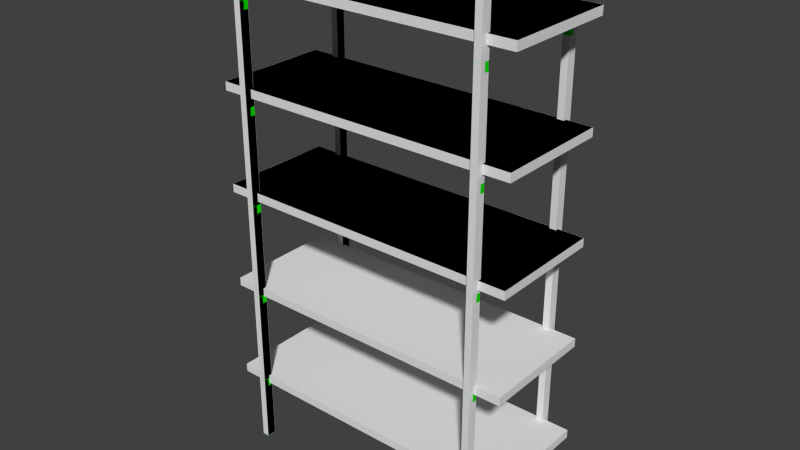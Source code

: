 # Source: industrial_shelves.blend  (saved by Blender 2.73.0; exported with 4.5.12 LTS)
import bpy
from mathutils import Matrix  # noqa: F401  (used for matrix-valued properties, if any)

bpy.ops.wm.read_factory_settings(use_empty=True)
scene = bpy.context.scene
scene.name = 'Scene'

# ---- collections
col_collection_1 = bpy.data.collections.new('Collection 1'); scene.collection.children.link(col_collection_1)

# ---- materials (node trees are filled in below, after node groups)
mat_material_002 = bpy.data.materials.new('Material.002')
mat_material_002.alpha_threshold = 0.0
mat_material_002.roughness = 0.5
mat_material_003 = bpy.data.materials.new('Material.003')
mat_material_003.alpha_threshold = 0.0
mat_material_003.roughness = 0.5

# ---- material node trees
mat_material_002.use_nodes = True; mat_material_002.node_tree.nodes.clear()
_N = mat_material_002.node_tree.nodes; _L = mat_material_002.node_tree.links
n0 = _N.new('ShaderNodeOutputMaterial'); n0.name = 'Material Output'; n0.location = (300, 300)
n1 = _N.new('ShaderNodeBsdfDiffuse'); n1.name = 'Diffuse BSDF'; n1.location = (10, 300)
n1.inputs[0].default_value = (0.004934, 0.8, 0.0, 1.0)
_L.new(n1.outputs[0], n0.inputs[0])
n0.is_active_output = True
mat_material_003.use_nodes = True; mat_material_003.node_tree.nodes.clear()
_N = mat_material_003.node_tree.nodes; _L = mat_material_003.node_tree.links
n0 = _N.new('ShaderNodeOutputMaterial'); n0.name = 'Material Output'; n0.location = (300, 300)
n1 = _N.new('ShaderNodeBsdfDiffuse'); n1.name = 'Diffuse BSDF'; n1.location = (10, 300)
n1.inputs[0].default_value = (0.003706, 0.0, 0.8, 1.0)
_L.new(n1.outputs[0], n0.inputs[0])
n0.is_active_output = True

# ---- world
world_world = bpy.data.worlds.new('World'); scene.world = world_world
world_world.color = (0.05088, 0.05088, 0.05088)
world_world.use_sun_shadow = False
world_world.sun_shadow_jitter_overblur = 0.0
world_world.cycles.sampling_method = 'MANUAL'
world_world.cycles.sample_map_resolution = 256

# ---- meshes
me_cube_032 = bpy.data.meshes.new('Cube.032')
me_cube_032.from_pydata([(50.03, -25.01, 0.2325), (50.03, -21.26, 0.2325), (47.4, -25.01, 0.2325), (47.4, -21.26, 0.2325), (50.03, -21.26, 23.25), (47.4, -21.26, 23.25), (50.03, -23.14, 23.25), (47.4, -23.14, 23.25), (50.03, -25.01, 26.49), (47.4, -25.01, 26.49), (50.03, -23.14, 26.49), (47.4, -23.14, 26.49)], [], [(0, 8, 9, 2), (2, 9, 11, 7, 5, 3), (5, 4, 1, 3), (1, 0, 2, 3), (6, 7, 11, 10), (5, 7, 6, 4), (11, 9, 8, 10), (6, 10, 8, 0, 1, 4)])
me_cube_032.use_remesh_preserve_volume = False
me_cube_032.use_remesh_preserve_attributes = False
me_cube_032.use_mirror_vertex_groups = False
me_cube_032.update()
me_cube_031 = bpy.data.meshes.new('Cube.031')
me_cube_031.from_pydata([(47.39, 21.27, 0.2325), (47.39, 25.03, 0.2325), (50.03, 25.03, 0.2325), (50.03, 21.27, 0.2325), (47.39, 21.27, 23.25), (50.03, 21.27, 23.25), (47.39, 23.15, 23.25), (50.03, 23.15, 23.25), (47.39, 25.03, 26.49), (50.03, 25.03, 26.49), (47.39, 23.15, 26.49), (50.03, 23.15, 26.49)], [], [(1, 8, 9, 2), (2, 9, 11, 7, 5, 3), (5, 4, 0, 3), (0, 1, 2, 3), (6, 7, 11, 10), (5, 7, 6, 4), (11, 9, 8, 10), (6, 10, 8, 1, 0, 4)])
me_cube_031.use_remesh_preserve_volume = False
me_cube_031.use_remesh_preserve_attributes = False
me_cube_031.use_mirror_vertex_groups = False
me_cube_031.update()
me_cube_030 = bpy.data.meshes.new('Cube.030')
me_cube_030.from_pydata([(-50.04, 25.03, 0.2325), (-50.04, 21.27, 0.2325), (-47.4, 25.03, 0.2325), (-47.4, 21.27, 0.2325), (-50.04, 21.27, 23.25), (-47.4, 21.27, 23.25), (-50.04, 23.15, 23.25), (-47.4, 23.15, 23.25), (-50.04, 25.03, 26.49), (-47.4, 25.03, 26.49), (-50.04, 23.15, 26.49), (-47.4, 23.15, 26.49)], [], [(0, 8, 9, 2), (2, 9, 11, 7, 5, 3), (5, 4, 1, 3), (1, 0, 2, 3), (6, 7, 11, 10), (5, 7, 6, 4), (11, 9, 8, 10), (6, 10, 8, 0, 1, 4)])
me_cube_030.use_remesh_preserve_volume = False
me_cube_030.use_remesh_preserve_attributes = False
me_cube_030.use_mirror_vertex_groups = False
me_cube_030.update()
me_cube_029 = bpy.data.meshes.new('Cube.029')
me_cube_029.from_pydata([(-47.4, -25.01, 0.2325), (-47.4, -21.26, 0.2325), (-50.04, -25.01, 0.2325), (-50.04, -21.26, 0.2325), (-47.4, -21.26, 23.25), (-50.04, -21.26, 23.25), (-47.4, -23.14, 23.25), (-50.04, -23.14, 23.25), (-47.4, -25.01, 26.49), (-50.04, -25.01, 26.49), (-47.4, -23.14, 26.49), (-50.04, -23.14, 26.49)], [], [(0, 8, 9, 2), (2, 9, 11, 7, 5, 3), (5, 4, 1, 3), (1, 0, 2, 3), (6, 7, 11, 10), (5, 7, 6, 4), (11, 9, 8, 10), (6, 10, 8, 0, 1, 4)])
me_cube_029.use_remesh_preserve_volume = False
me_cube_029.use_remesh_preserve_attributes = False
me_cube_029.use_mirror_vertex_groups = False
me_cube_029.update()
me_cube_028 = bpy.data.meshes.new('Cube.028')
me_cube_028.from_pydata([(50.03, -25.01, 26.62), (50.03, -21.26, 26.62), (47.4, -25.01, 26.62), (47.4, -21.26, 26.62), (50.03, -21.26, 60.76), (47.4, -21.26, 60.76), (50.03, -23.14, 60.76), (47.4, -23.14, 60.76), (50.03, -25.01, 64.01), (47.4, -25.01, 64.01), (50.03, -23.14, 64.01), (47.4, -23.14, 64.01)], [], [(0, 8, 9, 2), (2, 9, 11, 7, 5, 3), (5, 4, 1, 3), (1, 0, 2, 3), (6, 7, 11, 10), (5, 7, 6, 4), (11, 9, 8, 10), (6, 10, 8, 0, 1, 4)])
me_cube_028.use_remesh_preserve_volume = False
me_cube_028.use_remesh_preserve_attributes = False
me_cube_028.use_mirror_vertex_groups = False
me_cube_028.update()
me_cube_027 = bpy.data.meshes.new('Cube.027')
me_cube_027.from_pydata([(47.39, 21.27, 26.62), (47.39, 25.03, 26.62), (50.03, 25.03, 26.62), (50.03, 21.27, 26.62), (47.39, 21.27, 60.76), (50.03, 21.27, 60.76), (47.39, 23.15, 60.76), (50.03, 23.15, 60.76), (47.39, 25.03, 64.01), (50.03, 25.03, 64.01), (47.39, 23.15, 64.01), (50.03, 23.15, 64.01)], [], [(1, 8, 9, 2), (2, 9, 11, 7, 5, 3), (5, 4, 0, 3), (0, 1, 2, 3), (6, 7, 11, 10), (5, 7, 6, 4), (11, 9, 8, 10), (6, 10, 8, 1, 0, 4)])
me_cube_027.use_remesh_preserve_volume = False
me_cube_027.use_remesh_preserve_attributes = False
me_cube_027.use_mirror_vertex_groups = False
me_cube_027.update()
me_cube_026 = bpy.data.meshes.new('Cube.026')
me_cube_026.from_pydata([(-50.04, 25.03, 26.62), (-50.04, 21.27, 26.62), (-47.4, 25.03, 26.62), (-47.4, 21.27, 26.62), (-50.04, 21.27, 60.76), (-47.4, 21.27, 60.76), (-50.04, 23.15, 60.76), (-47.4, 23.15, 60.76), (-50.04, 25.03, 64.01), (-47.4, 25.03, 64.01), (-50.04, 23.15, 64.01), (-47.4, 23.15, 64.01)], [], [(0, 8, 9, 2), (2, 9, 11, 7, 5, 3), (5, 4, 1, 3), (1, 0, 2, 3), (6, 7, 11, 10), (5, 7, 6, 4), (11, 9, 8, 10), (6, 10, 8, 0, 1, 4)])
me_cube_026.use_remesh_preserve_volume = False
me_cube_026.use_remesh_preserve_attributes = False
me_cube_026.use_mirror_vertex_groups = False
me_cube_026.update()
me_cube_025 = bpy.data.meshes.new('Cube.025')
me_cube_025.from_pydata([(-47.4, -25.01, 26.62), (-47.4, -21.26, 26.62), (-50.04, -25.01, 26.62), (-50.04, -21.26, 26.62), (-47.4, -21.26, 60.76), (-50.04, -21.26, 60.76), (-47.4, -23.14, 60.76), (-50.04, -23.14, 60.76), (-47.4, -25.01, 64.01), (-50.04, -25.01, 64.01), (-47.4, -23.14, 64.01), (-50.04, -23.14, 64.01)], [], [(0, 8, 9, 2), (2, 9, 11, 7, 5, 3), (5, 4, 1, 3), (1, 0, 2, 3), (6, 7, 11, 10), (5, 7, 6, 4), (11, 9, 8, 10), (6, 10, 8, 0, 1, 4)])
me_cube_025.use_remesh_preserve_volume = False
me_cube_025.use_remesh_preserve_attributes = False
me_cube_025.use_mirror_vertex_groups = False
me_cube_025.update()
me_cube_024 = bpy.data.meshes.new('Cube.024')
me_cube_024.from_pydata([(50.03, -25.01, 64.14), (50.03, -21.26, 64.14), (47.4, -25.01, 64.14), (47.4, -21.26, 64.14), (50.03, -21.26, 98.29), (47.4, -21.26, 98.29), (50.03, -23.14, 98.29), (47.4, -23.14, 98.29), (50.03, -25.01, 101.5), (47.4, -25.01, 101.5), (50.03, -23.14, 101.5), (47.4, -23.14, 101.5)], [], [(0, 8, 9, 2), (2, 9, 11, 7, 5, 3), (5, 4, 1, 3), (1, 0, 2, 3), (6, 7, 11, 10), (5, 7, 6, 4), (11, 9, 8, 10), (6, 10, 8, 0, 1, 4)])
me_cube_024.use_remesh_preserve_volume = False
me_cube_024.use_remesh_preserve_attributes = False
me_cube_024.use_mirror_vertex_groups = False
me_cube_024.update()
me_cube_023 = bpy.data.meshes.new('Cube.023')
me_cube_023.from_pydata([(47.39, 21.27, 64.14), (47.39, 25.03, 64.14), (50.03, 25.03, 64.14), (50.03, 21.27, 64.14), (47.39, 21.27, 98.29), (50.03, 21.27, 98.29), (47.39, 23.15, 98.29), (50.03, 23.15, 98.29), (47.39, 25.03, 101.5), (50.03, 25.03, 101.5), (47.39, 23.15, 101.5), (50.03, 23.15, 101.5)], [], [(1, 8, 9, 2), (2, 9, 11, 7, 5, 3), (5, 4, 0, 3), (0, 1, 2, 3), (6, 7, 11, 10), (5, 7, 6, 4), (11, 9, 8, 10), (6, 10, 8, 1, 0, 4)])
me_cube_023.use_remesh_preserve_volume = False
me_cube_023.use_remesh_preserve_attributes = False
me_cube_023.use_mirror_vertex_groups = False
me_cube_023.update()
me_cube_022 = bpy.data.meshes.new('Cube.022')
me_cube_022.from_pydata([(-50.04, 25.03, 64.14), (-50.04, 21.27, 64.14), (-47.4, 25.03, 64.14), (-47.4, 21.27, 64.14), (-50.04, 21.27, 98.29), (-47.4, 21.27, 98.29), (-50.04, 23.15, 98.29), (-47.4, 23.15, 98.29), (-50.04, 25.03, 101.5), (-47.4, 25.03, 101.5), (-50.04, 23.15, 101.5), (-47.4, 23.15, 101.5)], [], [(0, 8, 9, 2), (2, 9, 11, 7, 5, 3), (5, 4, 1, 3), (1, 0, 2, 3), (6, 7, 11, 10), (5, 7, 6, 4), (11, 9, 8, 10), (6, 10, 8, 0, 1, 4)])
me_cube_022.use_remesh_preserve_volume = False
me_cube_022.use_remesh_preserve_attributes = False
me_cube_022.use_mirror_vertex_groups = False
me_cube_022.update()
me_cube_021 = bpy.data.meshes.new('Cube.021')
me_cube_021.from_pydata([(-47.4, -25.01, 64.14), (-47.4, -21.26, 64.14), (-50.04, -25.01, 64.14), (-50.04, -21.26, 64.14), (-47.4, -21.26, 98.29), (-50.04, -21.26, 98.29), (-47.4, -23.14, 98.29), (-50.04, -23.14, 98.29), (-47.4, -25.01, 101.5), (-50.04, -25.01, 101.5), (-47.4, -23.14, 101.5), (-50.04, -23.14, 101.5)], [], [(0, 8, 9, 2), (2, 9, 11, 7, 5, 3), (5, 4, 1, 3), (1, 0, 2, 3), (6, 7, 11, 10), (5, 7, 6, 4), (11, 9, 8, 10), (6, 10, 8, 0, 1, 4)])
me_cube_021.use_remesh_preserve_volume = False
me_cube_021.use_remesh_preserve_attributes = False
me_cube_021.use_mirror_vertex_groups = False
me_cube_021.update()
me_cube_020 = bpy.data.meshes.new('Cube.020')
me_cube_020.from_pydata([(50.03, -25.01, 101.6), (50.03, -21.26, 101.6), (47.4, -25.01, 101.6), (47.4, -21.26, 101.6), (50.03, -21.26, 135.7), (47.4, -21.26, 135.7), (50.03, -23.14, 135.7), (47.4, -23.14, 135.7), (50.03, -25.01, 139.0), (47.4, -25.01, 139.0), (50.03, -23.14, 139.0), (47.4, -23.14, 139.0)], [], [(0, 8, 9, 2), (2, 9, 11, 7, 5, 3), (5, 4, 1, 3), (1, 0, 2, 3), (6, 7, 11, 10), (5, 7, 6, 4), (11, 9, 8, 10), (6, 10, 8, 0, 1, 4)])
me_cube_020.use_remesh_preserve_volume = False
me_cube_020.use_remesh_preserve_attributes = False
me_cube_020.use_mirror_vertex_groups = False
me_cube_020.update()
me_cube_019 = bpy.data.meshes.new('Cube.019')
me_cube_019.from_pydata([(47.39, 21.27, 101.6), (47.39, 25.03, 101.6), (50.03, 25.03, 101.6), (50.03, 21.27, 101.6), (47.39, 21.27, 135.7), (50.03, 21.27, 135.7), (47.39, 23.15, 135.7), (50.03, 23.15, 135.7), (47.39, 25.03, 139.0), (50.03, 25.03, 139.0), (47.39, 23.15, 139.0), (50.03, 23.15, 139.0)], [], [(1, 8, 9, 2), (2, 9, 11, 7, 5, 3), (5, 4, 0, 3), (0, 1, 2, 3), (6, 7, 11, 10), (5, 7, 6, 4), (11, 9, 8, 10), (6, 10, 8, 1, 0, 4)])
me_cube_019.use_remesh_preserve_volume = False
me_cube_019.use_remesh_preserve_attributes = False
me_cube_019.use_mirror_vertex_groups = False
me_cube_019.update()
me_cube_018 = bpy.data.meshes.new('Cube.018')
me_cube_018.from_pydata([(-50.04, 25.03, 101.6), (-50.04, 21.27, 101.6), (-47.4, 25.03, 101.6), (-47.4, 21.27, 101.6), (-50.04, 21.27, 135.7), (-47.4, 21.27, 135.7), (-50.04, 23.15, 135.7), (-47.4, 23.15, 135.7), (-50.04, 25.03, 139.0), (-47.4, 25.03, 139.0), (-50.04, 23.15, 139.0), (-47.4, 23.15, 139.0)], [], [(0, 8, 9, 2), (2, 9, 11, 7, 5, 3), (5, 4, 1, 3), (1, 0, 2, 3), (6, 7, 11, 10), (5, 7, 6, 4), (11, 9, 8, 10), (6, 10, 8, 0, 1, 4)])
me_cube_018.use_remesh_preserve_volume = False
me_cube_018.use_remesh_preserve_attributes = False
me_cube_018.use_mirror_vertex_groups = False
me_cube_018.update()
me_cube_017 = bpy.data.meshes.new('Cube.017')
me_cube_017.from_pydata([(-47.4, -25.01, 101.6), (-47.4, -21.26, 101.6), (-50.04, -25.01, 101.6), (-50.04, -21.26, 101.6), (-47.4, -21.26, 135.7), (-50.04, -21.26, 135.7), (-47.4, -23.14, 135.7), (-50.04, -23.14, 135.7), (-47.4, -25.01, 139.0), (-50.04, -25.01, 139.0), (-47.4, -23.14, 139.0), (-50.04, -23.14, 139.0)], [], [(0, 8, 9, 2), (2, 9, 11, 7, 5, 3), (5, 4, 1, 3), (1, 0, 2, 3), (6, 7, 11, 10), (5, 7, 6, 4), (11, 9, 8, 10), (6, 10, 8, 0, 1, 4)])
me_cube_017.use_remesh_preserve_volume = False
me_cube_017.use_remesh_preserve_attributes = False
me_cube_017.use_mirror_vertex_groups = False
me_cube_017.update()
me_cube_016 = bpy.data.meshes.new('Cube.016')
me_cube_016.from_pydata([(50.03, -25.01, 139.0), (50.03, -21.26, 139.0), (47.4, -25.01, 139.0), (47.4, -21.26, 139.0), (50.03, -21.26, 173.2), (47.4, -21.26, 173.2), (50.03, -23.14, 173.2), (47.4, -23.14, 173.2), (50.03, -25.01, 176.4), (47.4, -25.01, 176.4), (50.03, -23.14, 176.4), (47.4, -23.14, 176.4)], [], [(0, 8, 9, 2), (2, 9, 11, 7, 5, 3), (5, 4, 1, 3), (1, 0, 2, 3), (6, 7, 11, 10), (5, 7, 6, 4), (11, 9, 8, 10), (6, 10, 8, 0, 1, 4)])
me_cube_016.use_remesh_preserve_volume = False
me_cube_016.use_remesh_preserve_attributes = False
me_cube_016.use_mirror_vertex_groups = False
me_cube_016.update()
me_cube_015 = bpy.data.meshes.new('Cube.015')
me_cube_015.from_pydata([(47.39, 21.27, 139.0), (47.39, 25.03, 139.0), (50.03, 25.03, 139.0), (50.03, 21.27, 139.0), (47.39, 21.27, 173.2), (50.03, 21.27, 173.2), (47.39, 23.15, 173.2), (50.03, 23.15, 173.2), (47.39, 25.03, 176.4), (50.03, 25.03, 176.4), (47.39, 23.15, 176.4), (50.03, 23.15, 176.4)], [], [(1, 8, 9, 2), (2, 9, 11, 7, 5, 3), (5, 4, 0, 3), (0, 1, 2, 3), (6, 7, 11, 10), (5, 7, 6, 4), (11, 9, 8, 10), (6, 10, 8, 1, 0, 4)])
me_cube_015.use_remesh_preserve_volume = False
me_cube_015.use_remesh_preserve_attributes = False
me_cube_015.use_mirror_vertex_groups = False
me_cube_015.update()
me_cube_014 = bpy.data.meshes.new('Cube.014')
me_cube_014.from_pydata([(-50.04, 25.03, 139.0), (-50.04, 21.27, 139.0), (-47.4, 25.03, 139.0), (-47.4, 21.27, 139.0), (-50.04, 21.27, 173.2), (-47.4, 21.27, 173.2), (-50.04, 23.15, 173.2), (-47.4, 23.15, 173.2), (-50.04, 25.03, 176.4), (-47.4, 25.03, 176.4), (-50.04, 23.15, 176.4), (-47.4, 23.15, 176.4)], [], [(0, 8, 9, 2), (2, 9, 11, 7, 5, 3), (5, 4, 1, 3), (1, 0, 2, 3), (6, 7, 11, 10), (5, 7, 6, 4), (11, 9, 8, 10), (6, 10, 8, 0, 1, 4)])
me_cube_014.use_remesh_preserve_volume = False
me_cube_014.use_remesh_preserve_attributes = False
me_cube_014.use_mirror_vertex_groups = False
me_cube_014.update()
me_cube_013 = bpy.data.meshes.new('Cube.013')
me_cube_013.from_pydata([(-47.4, -25.01, 139.0), (-47.4, -21.26, 139.0), (-50.04, -25.01, 139.0), (-50.04, -21.26, 139.0), (-47.4, -21.26, 173.2), (-50.04, -21.26, 173.2), (-47.4, -23.14, 173.2), (-50.04, -23.14, 173.2), (-47.4, -25.01, 176.4), (-50.04, -25.01, 176.4), (-47.4, -23.14, 176.4), (-50.04, -23.14, 176.4)], [], [(0, 8, 9, 2), (2, 9, 11, 7, 5, 3), (5, 4, 1, 3), (1, 0, 2, 3), (6, 7, 11, 10), (5, 7, 6, 4), (11, 9, 8, 10), (6, 10, 8, 0, 1, 4)])
me_cube_013.use_remesh_preserve_volume = False
me_cube_013.use_remesh_preserve_attributes = False
me_cube_013.use_mirror_vertex_groups = False
me_cube_013.update()
me_cube_012 = bpy.data.meshes.new('Cube.012')
me_cube_012.from_pydata([(50.04, -25.01, 200.2), (47.4, -25.01, 200.2), (47.4, -21.26, 200.2), (50.04, -21.26, 200.2), (47.4, -21.26, 176.5), (47.4, -25.01, 176.5), (50.04, -21.26, 176.5), (50.04, -25.01, 176.5)], [], [(3, 2, 1, 0), (6, 7, 5, 4), (3, 0, 7, 6), (2, 3, 6, 4), (7, 0, 1, 5), (5, 1, 2, 4)])
me_cube_012.use_remesh_preserve_volume = False
me_cube_012.use_remesh_preserve_attributes = False
me_cube_012.use_mirror_vertex_groups = False
me_cube_012.update()
me_cube_011 = bpy.data.meshes.new('Cube.011')
me_cube_011.from_pydata([(50.04, 21.29, 176.5), (50.04, 25.05, 176.5), (47.4, 21.29, 176.5), (47.4, 25.05, 176.5), (50.04, 25.05, 200.2), (47.4, 25.05, 200.2), (47.4, 21.29, 200.2), (50.04, 21.29, 200.2)], [], [(4, 5, 6, 7), (2, 6, 5, 3), (4, 7, 0, 1), (1, 0, 2, 3), (5, 4, 1, 3), (0, 7, 6, 2)])
me_cube_011.use_remesh_preserve_volume = False
me_cube_011.use_remesh_preserve_attributes = False
me_cube_011.use_mirror_vertex_groups = False
me_cube_011.update()
me_cube_010 = bpy.data.meshes.new('Cube.010')
me_cube_010.from_pydata([(-47.4, 21.29, 200.2), (-50.04, 21.29, 200.2), (-50.04, 25.05, 200.2), (-47.4, 25.05, 200.2), (-50.04, 25.05, 176.5), (-50.04, 21.29, 176.5), (-47.4, 25.05, 176.5), (-47.4, 21.29, 176.5)], [], [(6, 7, 5, 4), (3, 0, 7, 6), (5, 1, 2, 4), (2, 3, 6, 4), (7, 0, 1, 5), (3, 2, 1, 0)])
me_cube_010.use_remesh_preserve_volume = False
me_cube_010.use_remesh_preserve_attributes = False
me_cube_010.use_mirror_vertex_groups = False
me_cube_010.update()
me_cube_009 = bpy.data.meshes.new('Cube.009')
me_cube_009.from_pydata([(-47.4, -25.01, 176.5), (-47.4, -21.26, 176.5), (-50.04, -25.01, 176.5), (-50.04, -21.26, 176.5), (-47.4, -21.26, 200.2), (-50.04, -21.26, 200.2), (-50.04, -25.01, 200.2), (-47.4, -25.01, 200.2)], [], [(0, 7, 6, 2), (2, 6, 5, 3), (5, 4, 1, 3), (1, 0, 2, 3), (4, 7, 0, 1), (4, 5, 6, 7)])
me_cube_009.use_remesh_preserve_volume = False
me_cube_009.use_remesh_preserve_attributes = False
me_cube_009.use_mirror_vertex_groups = False
me_cube_009.update()
me_cube_007 = bpy.data.meshes.new('Cube.007')
me_cube_007.from_pydata([(-60.04, -22.54, 24.48), (-60.04, 22.54, 24.48), (60.04, 22.54, 24.48), (60.04, -22.54, 24.48), (-60.04, -22.54, 27.73), (-60.04, 22.54, 27.73), (60.04, 22.54, 27.73), (60.04, -22.54, 27.73)], [], [(4, 5, 1, 0), (5, 6, 2, 1), (6, 7, 3, 2), (7, 4, 0, 3), (0, 1, 2, 3), (7, 6, 5, 4)])
me_cube_007.use_remesh_preserve_volume = False
me_cube_007.use_remesh_preserve_attributes = False
me_cube_007.use_mirror_vertex_groups = False
me_cube_007.update()
me_cube_006 = bpy.data.meshes.new('Cube.006')
me_cube_006.from_pydata([(-60.04, -22.54, 63.69), (-60.04, 22.54, 63.69), (60.04, 22.54, 63.69), (60.04, -22.54, 63.69), (-60.04, -22.54, 66.94), (-60.04, 22.54, 66.94), (60.04, 22.54, 66.94), (60.04, -22.54, 66.94)], [], [(4, 5, 1, 0), (5, 6, 2, 1), (6, 7, 3, 2), (7, 4, 0, 3), (0, 1, 2, 3), (7, 6, 5, 4)])
me_cube_006.use_remesh_preserve_volume = False
me_cube_006.use_remesh_preserve_attributes = False
me_cube_006.use_mirror_vertex_groups = False
me_cube_006.update()
me_cube_005 = bpy.data.meshes.new('Cube.005')
me_cube_005.from_pydata([(-60.04, -22.54, 102.9), (-60.04, 22.54, 102.9), (60.04, 22.54, 102.9), (60.04, -22.54, 102.9), (-60.04, -22.54, 106.2), (-60.04, 22.54, 106.2), (60.04, 22.54, 106.2), (60.04, -22.54, 106.2)], [], [(4, 5, 1, 0), (5, 6, 2, 1), (6, 7, 3, 2), (7, 4, 0, 3), (0, 1, 2, 3), (7, 6, 5, 4)])
me_cube_005.use_remesh_preserve_volume = False
me_cube_005.use_remesh_preserve_attributes = False
me_cube_005.use_mirror_vertex_groups = False
me_cube_005.update()
me_cube_004 = bpy.data.meshes.new('Cube.004')
me_cube_004.from_pydata([(-60.04, -22.54, 142.1), (-60.04, 22.54, 142.1), (60.04, 22.54, 142.1), (60.04, -22.54, 142.1), (-60.04, -22.54, 145.4), (-60.04, 22.54, 145.4), (60.04, 22.54, 145.4), (60.04, -22.54, 145.4)], [], [(4, 5, 1, 0), (5, 6, 2, 1), (6, 7, 3, 2), (7, 4, 0, 3), (0, 1, 2, 3), (7, 6, 5, 4)])
me_cube_004.use_remesh_preserve_volume = False
me_cube_004.use_remesh_preserve_attributes = False
me_cube_004.use_mirror_vertex_groups = False
me_cube_004.update()
me_cube_002 = bpy.data.meshes.new('Cube.002')
me_cube_002.from_pydata([(-60.04, -22.54, 181.3), (-60.04, 22.54, 181.3), (60.04, 22.54, 181.3), (60.04, -22.54, 181.3), (-60.04, -22.54, 184.6), (-60.04, 22.54, 184.6), (60.04, 22.54, 184.6), (60.04, -22.54, 184.6)], [], [(4, 5, 1, 0), (5, 6, 2, 1), (6, 7, 3, 2), (7, 4, 0, 3), (0, 1, 2, 3), (7, 6, 5, 4)])
me_cube_002.use_remesh_preserve_volume = False
me_cube_002.use_remesh_preserve_attributes = False
me_cube_002.use_mirror_vertex_groups = False
me_cube_002.update()
me_cube_001 = bpy.data.meshes.new('Cube.001')
me_cube_001.from_pydata([(-50.0, -25.0, 0.1808), (-50.0, -21.3, 0.1808), (-47.4, -21.3, 0.1808), (-47.4, -25.0, 0.1808), (-50.0, -25.0, 200.2), (-50.0, -21.3, 200.2), (-47.4, -21.3, 200.2), (-47.4, -25.0, 200.2), (-50.0, 21.3, 0.1808), (-50.0, 25.0, 0.1808), (-47.4, 25.0, 0.1808), (-47.4, 21.3, 0.1808), (-50.0, 21.3, 200.2), (-50.0, 25.0, 200.2), (-47.4, 25.0, 200.2), (-47.4, 21.3, 200.2), (47.4, -25.0, 0.1809), (47.4, -21.3, 0.1809), (50.0, -21.3, 0.1809), (50.0, -25.0, 0.1809), (47.4, -25.0, 200.2), (47.4, -21.3, 200.2), (50.0, -21.3, 200.2), (50.0, -25.0, 200.2), (47.4, 21.3, 0.1808), (47.4, 25.0, 0.1808), (50.0, 25.0, 0.1808), (50.0, 21.3, 0.1808), (47.4, 21.3, 200.2), (47.4, 25.0, 200.2), (50.0, 25.0, 200.2), (50.0, 21.3, 200.2)], [], [(4, 5, 1, 0), (5, 6, 2, 1), (6, 7, 3, 2), (7, 4, 0, 3), (0, 1, 2, 3), (7, 6, 5, 4), (12, 13, 9, 8), (13, 14, 10, 9), (14, 15, 11, 10), (15, 12, 8, 11), (8, 9, 10, 11), (15, 14, 13, 12), (20, 21, 17, 16), (21, 22, 18, 17), (22, 23, 19, 18), (23, 20, 16, 19), (16, 17, 18, 19), (23, 22, 21, 20), (28, 29, 25, 24), (29, 30, 26, 25), (30, 31, 27, 26), (31, 28, 24, 27), (24, 25, 26, 27), (31, 30, 29, 28)])
_uv = me_cube_001.uv_layers.new(name='UVMap')
_uv.uv.foreach_set('vector', [0.1702, 0.982, 0.1524, 0.982, 0.1524, 0.01795, 0.1702, 0.01795, 0.1524, 0.982, 0.1398, 0.982, 0.1398, 0.01795, 0.1524, 0.01795, 0.1398, 0.982, 0.122, 0.982, 0.122, 0.01795, 0.1398, 0.01795, 0.1827, 0.982, 0.1702, 0.982, 0.1702, 0.01795, 0.1827, 0.01795, 0.1702, 0.01795, 0.1702, 9.869e-05, 0.1827, 9.858e-05, 0.1827, 0.01795, 0.1827, 0.982, 0.1827, 0.9999, 0.1702, 0.9999, 0.1702, 0.982, 0.09142, 0.982, 0.07357, 0.982, 0.07356, 0.01795, 0.09141, 0.01795, 0.07357, 0.982, 0.06105, 0.982, 0.06105, 0.01795, 0.07356, 0.01795, 0.1218, 0.982, 0.1039, 0.982, 0.1039, 0.01795, 0.1218, 0.01795, 0.1039, 0.982, 0.09142, 0.982, 0.09141, 0.01795, 0.1039, 0.01795, 0.07356, 9.858e-05, 0.07356, 0.01795, 0.06105, 0.01795, 0.06105, 9.858e-05, 0.06105, 0.9999, 0.06105, 0.982, 0.07357, 0.982, 0.07357, 0.9999, 0.06085, 0.982, 0.04299, 0.982, 0.04298, 0.01795, 0.06084, 0.01795, 0.04299, 0.982, 0.03047, 0.982, 0.03047, 0.01795, 0.04298, 0.01795, 0.03047, 0.982, 0.01262, 0.982, 0.01262, 0.01795, 0.03047, 0.01795, 0.01262, 0.982, 9.932e-05, 0.982, 9.858e-05, 0.01795, 0.01262, 0.01795, 9.858e-05, 0.01795, 9.858e-05, 9.858e-05, 0.01262, 9.858e-05, 0.01262, 0.01795, 0.01262, 0.982, 0.01262, 0.9999, 9.938e-05, 0.9999, 9.932e-05, 0.982, 0.2008, 0.982, 0.1829, 0.982, 0.1829, 0.01795, 0.2008, 0.01795, 0.2437, 0.982, 0.2312, 0.982, 0.2312, 0.01795, 0.2437, 0.01795, 0.2312, 0.982, 0.2133, 0.982, 0.2133, 0.01795, 0.2312, 0.01795, 0.2133, 0.982, 0.2008, 0.982, 0.2008, 0.01795, 0.2133, 0.01795, 0.2437, 9.862e-05, 0.2437, 0.01795, 0.2312, 0.01795, 0.2312, 9.858e-05, 0.2312, 0.9999, 0.2312, 0.982, 0.2437, 0.982, 0.2437, 0.9999])
me_cube_001.materials.append(mat_material_002)
me_cube_001.use_remesh_preserve_volume = False
me_cube_001.use_remesh_preserve_attributes = False
me_cube_001.use_mirror_vertex_groups = False
me_cube_001.update()
me_cube_003 = bpy.data.meshes.new('Cube.003')
me_cube_003.from_pydata([(-60.0, -22.5, 181.5), (-60.0, 22.5, 181.5), (60.0, 22.5, 181.5), (60.0, -22.5, 181.5), (-60.0, -22.5, 184.6), (-60.0, 22.5, 184.6), (60.0, 22.5, 184.6), (60.0, -22.5, 184.6), (-60.0, -22.5, 142.3), (-60.0, 22.5, 142.3), (60.0, 22.5, 142.3), (60.0, -22.5, 142.3), (-60.0, -22.5, 145.4), (-60.0, 22.5, 145.4), (60.0, 22.5, 145.4), (60.0, -22.5, 145.4), (-60.0, -22.5, 103.1), (-60.0, 22.5, 103.1), (60.0, 22.5, 103.1), (60.0, -22.5, 103.1), (-60.0, -22.5, 106.2), (-60.0, 22.5, 106.2), (60.0, 22.5, 106.2), (60.0, -22.5, 106.2), (-60.0, -22.5, 63.83), (-60.0, 22.5, 63.83), (60.0, 22.5, 63.83), (60.0, -22.5, 63.83), (-60.0, -22.5, 66.92), (-60.0, 22.5, 66.92), (60.0, 22.5, 66.92), (60.0, -22.5, 66.92), (-60.0, -22.5, 24.6), (-60.0, 22.5, 24.6), (60.0, 22.5, 24.6), (60.0, -22.5, 24.6), (-60.0, -22.5, 27.7), (-60.0, 22.5, 27.7), (60.0, 22.5, 27.7), (60.0, -22.5, 27.7)], [], [(4, 5, 1, 0), (5, 6, 2, 1), (6, 7, 3, 2), (7, 4, 0, 3), (0, 1, 2, 3), (7, 6, 5, 4), (12, 13, 9, 8), (13, 14, 10, 9), (14, 15, 11, 10), (15, 12, 8, 11), (8, 9, 10, 11), (15, 14, 13, 12), (20, 21, 17, 16), (21, 22, 18, 17), (22, 23, 19, 18), (23, 20, 16, 19), (16, 17, 18, 19), (23, 22, 21, 20), (28, 29, 25, 24), (29, 30, 26, 25), (30, 31, 27, 26), (31, 28, 24, 27), (24, 25, 26, 27), (31, 30, 29, 28), (36, 37, 33, 32), (37, 38, 34, 33), (38, 39, 35, 34), (39, 36, 32, 35), (32, 33, 34, 35), (39, 38, 37, 36)])
_uv = me_cube_003.uv_layers.new(name='UVMap')
_uv.uv.foreach_set('vector', [0.0003048, 0.1906, 0.0003044, 0.01255, 0.01255, 0.01255, 0.01255, 0.1906, 0.01255, 0.0003044, 0.4875, 0.0003046, 0.4875, 0.01255, 0.01255, 0.01255, 0.4997, 0.01255, 0.4997, 0.1906, 0.4875, 0.1906, 0.4875, 0.01255, 0.4875, 0.2029, 0.01255, 0.2029, 0.01255, 0.1906, 0.4875, 0.1906, 0.01255, 0.1906, 0.01255, 0.01255, 0.4875, 0.01255, 0.4875, 0.1906, 0.4752, 0.813, 0.4752, 0.9911, 0.0003044, 0.9911, 0.0003045, 0.813, 0.0003048, 0.8002, 0.0003044, 0.6221, 0.01255, 0.6221, 0.01255, 0.8002, 0.01255, 0.6099, 0.4875, 0.6099, 0.4875, 0.6221, 0.01255, 0.6221, 0.4997, 0.6221, 0.4997, 0.8002, 0.4875, 0.8002, 0.4875, 0.6221, 0.4875, 0.8124, 0.01255, 0.8124, 0.01255, 0.8002, 0.4875, 0.8002, 0.01255, 0.8002, 0.01255, 0.6221, 0.4875, 0.6221, 0.4875, 0.8002, 0.9752, 0.7396, 0.9752, 0.9177, 0.5003, 0.9177, 0.5003, 0.7396, 0.0003048, 0.597, 0.0003044, 0.4189, 0.01255, 0.4189, 0.01255, 0.597, 0.01255, 0.4067, 0.4875, 0.4067, 0.4875, 0.4189, 0.01255, 0.4189, 0.4997, 0.4189, 0.4997, 0.597, 0.4875, 0.597, 0.4875, 0.4189, 0.4875, 0.6092, 0.01255, 0.6092, 0.01255, 0.597, 0.4875, 0.597, 0.01255, 0.597, 0.01255, 0.4189, 0.4875, 0.4189, 0.4875, 0.597, 0.9752, 0.3822, 0.9752, 0.5603, 0.5003, 0.5603, 0.5003, 0.3822, 0.0003048, 0.3938, 0.0003044, 0.2157, 0.01255, 0.2157, 0.01255, 0.3938, 0.01255, 0.2035, 0.4875, 0.2035, 0.4875, 0.2157, 0.01255, 0.2157, 0.4997, 0.2157, 0.4997, 0.3938, 0.4875, 0.3938, 0.4875, 0.2157, 0.4875, 0.4061, 0.01255, 0.4061, 0.01255, 0.3938, 0.4875, 0.3938, 0.01255, 0.3938, 0.01255, 0.2157, 0.4875, 0.2157, 0.4875, 0.3938, 0.9752, 0.2035, 0.9752, 0.3816, 0.5003, 0.3816, 0.5003, 0.2035, 0.5003, 0.1906, 0.5003, 0.01255, 0.5125, 0.01255, 0.5125, 0.1906, 0.5125, 0.0003044, 0.9875, 0.0003045, 0.9875, 0.01255, 0.5125, 0.01255, 0.9997, 0.01255, 0.9997, 0.1906, 0.9875, 0.1906, 0.9875, 0.01255, 0.9875, 0.2029, 0.5125, 0.2029, 0.5125, 0.1906, 0.9875, 0.1906, 0.5125, 0.1906, 0.5125, 0.01255, 0.9875, 0.01255, 0.9875, 0.1906, 0.9752, 0.5609, 0.9752, 0.739, 0.5003, 0.739, 0.5003, 0.5609])
me_cube_003.materials.append(mat_material_003)
me_cube_003.use_remesh_preserve_volume = False
me_cube_003.use_remesh_preserve_attributes = False
me_cube_003.use_mirror_vertex_groups = False
me_cube_003.update()

# ---- objects
ob_ubx_shelves_28 = bpy.data.objects.new('UBX_shelves_28', me_cube_032)
ob_ubx_shelves_27 = bpy.data.objects.new('UBX_shelves_27', me_cube_031)
ob_ubx_shelves_26 = bpy.data.objects.new('UBX_shelves_26', me_cube_030)
ob_ubx_shelves_25 = bpy.data.objects.new('UBX_shelves_25', me_cube_029)
ob_ubx_shelves_24 = bpy.data.objects.new('UBX_shelves_24', me_cube_028)
ob_ubx_shelves_23 = bpy.data.objects.new('UBX_shelves_23', me_cube_027)
ob_ubx_shelves_22 = bpy.data.objects.new('UBX_shelves_22', me_cube_026)
ob_ubx_shelves_21 = bpy.data.objects.new('UBX_shelves_21', me_cube_025)
ob_ubx_shelves_20 = bpy.data.objects.new('UBX_shelves_20', me_cube_024)
ob_ubx_shelves_19 = bpy.data.objects.new('UBX_shelves_19', me_cube_023)
ob_ubx_shelves_18 = bpy.data.objects.new('UBX_shelves_18', me_cube_022)
ob_ubx_shelves_17 = bpy.data.objects.new('UBX_shelves_17', me_cube_021)
ob_ubx_shelves_16 = bpy.data.objects.new('UBX_shelves_16', me_cube_020)
ob_ubx_shelves_15 = bpy.data.objects.new('UBX_shelves_15', me_cube_019)
ob_ubx_shelves_14 = bpy.data.objects.new('UBX_shelves_14', me_cube_018)
ob_ubx_shelves_13 = bpy.data.objects.new('UBX_shelves_13', me_cube_017)
ob_ubx_shelves_12 = bpy.data.objects.new('UBX_shelves_12', me_cube_016)
ob_ubx_shelves_11 = bpy.data.objects.new('UBX_shelves_11', me_cube_015)
ob_ubx_shelves_10 = bpy.data.objects.new('UBX_shelves_10', me_cube_014)
ob_ubx_shelves_09 = bpy.data.objects.new('UBX_shelves_09', me_cube_013)
ob_ubx_shelves_08 = bpy.data.objects.new('UBX_shelves_08', me_cube_012)
ob_ubx_shelves_07 = bpy.data.objects.new('UBX_shelves_07', me_cube_011)
ob_ubx_shelves_06 = bpy.data.objects.new('UBX_shelves_06', me_cube_010)
ob_ubx_shelves_05 = bpy.data.objects.new('UBX_shelves_05', me_cube_009)
ob_ubx_shelves_04 = bpy.data.objects.new('UBX_shelves_04', me_cube_007)
ob_ubx_shelves_03 = bpy.data.objects.new('UBX_shelves_03', me_cube_006)
ob_ubx_shelves_02 = bpy.data.objects.new('UBX_shelves_02', me_cube_005)
ob_ubx_shelves_01 = bpy.data.objects.new('UBX_shelves_01', me_cube_004)
ob_ubx_shelves_00 = bpy.data.objects.new('UBX_shelves_00', me_cube_002)
ob_base = bpy.data.objects.new('base', me_cube_001)
ob_shelves = bpy.data.objects.new('shelves', me_cube_003)

# ---- transforms, parenting, visibility, modifiers, constraints
ob_ubx_shelves_28.location = (0.0, 0.0, 0.0)
ob_ubx_shelves_28.hide_viewport = True
ob_ubx_shelves_28.lineart.crease_threshold = 0.0
ob_ubx_shelves_27.location = (0.0, 0.0, 0.0)
ob_ubx_shelves_27.hide_viewport = True
ob_ubx_shelves_27.lineart.crease_threshold = 0.0
ob_ubx_shelves_26.location = (0.0, 0.0, 0.0)
ob_ubx_shelves_26.hide_viewport = True
ob_ubx_shelves_26.lineart.crease_threshold = 0.0
ob_ubx_shelves_25.location = (0.0, 0.0, 0.0)
ob_ubx_shelves_25.hide_viewport = True
ob_ubx_shelves_25.lineart.crease_threshold = 0.0
ob_ubx_shelves_24.location = (0.0, 0.0, 0.0)
ob_ubx_shelves_24.hide_viewport = True
ob_ubx_shelves_24.lineart.crease_threshold = 0.0
ob_ubx_shelves_23.location = (0.0, 0.0, 0.0)
ob_ubx_shelves_23.hide_viewport = True
ob_ubx_shelves_23.lineart.crease_threshold = 0.0
ob_ubx_shelves_22.location = (0.0, 0.0, 0.0)
ob_ubx_shelves_22.hide_viewport = True
ob_ubx_shelves_22.lineart.crease_threshold = 0.0
ob_ubx_shelves_21.location = (0.0, 0.0, 0.0)
ob_ubx_shelves_21.hide_viewport = True
ob_ubx_shelves_21.lineart.crease_threshold = 0.0
ob_ubx_shelves_20.location = (0.0, 0.0, 0.0)
ob_ubx_shelves_20.hide_viewport = True
ob_ubx_shelves_20.lineart.crease_threshold = 0.0
ob_ubx_shelves_19.location = (0.0, 0.0, 0.0)
ob_ubx_shelves_19.hide_viewport = True
ob_ubx_shelves_19.lineart.crease_threshold = 0.0
ob_ubx_shelves_18.location = (0.0, 0.0, 0.0)
ob_ubx_shelves_18.hide_viewport = True
ob_ubx_shelves_18.lineart.crease_threshold = 0.0
ob_ubx_shelves_17.location = (0.0, 0.0, 0.0)
ob_ubx_shelves_17.hide_viewport = True
ob_ubx_shelves_17.lineart.crease_threshold = 0.0
ob_ubx_shelves_16.location = (0.0, 0.0, 0.0)
ob_ubx_shelves_16.hide_viewport = True
ob_ubx_shelves_16.lineart.crease_threshold = 0.0
ob_ubx_shelves_15.location = (0.0, 0.0, 0.0)
ob_ubx_shelves_15.hide_viewport = True
ob_ubx_shelves_15.lineart.crease_threshold = 0.0
ob_ubx_shelves_14.location = (0.0, 0.0, 0.0)
ob_ubx_shelves_14.hide_viewport = True
ob_ubx_shelves_14.lineart.crease_threshold = 0.0
ob_ubx_shelves_13.location = (0.0, 0.0, 0.0)
ob_ubx_shelves_13.hide_viewport = True
ob_ubx_shelves_13.lineart.crease_threshold = 0.0
ob_ubx_shelves_12.location = (0.0, 0.0, 0.0)
ob_ubx_shelves_12.hide_viewport = True
ob_ubx_shelves_12.lineart.crease_threshold = 0.0
ob_ubx_shelves_11.location = (0.0, 0.0, 0.0)
ob_ubx_shelves_11.hide_viewport = True
ob_ubx_shelves_11.lineart.crease_threshold = 0.0
ob_ubx_shelves_10.location = (0.0, 0.0, 0.0)
ob_ubx_shelves_10.hide_viewport = True
ob_ubx_shelves_10.lineart.crease_threshold = 0.0
ob_ubx_shelves_09.location = (0.0, 0.0, 0.0)
ob_ubx_shelves_09.hide_viewport = True
ob_ubx_shelves_09.lineart.crease_threshold = 0.0
ob_ubx_shelves_08.location = (0.0, 0.0, 0.0)
ob_ubx_shelves_08.hide_viewport = True
ob_ubx_shelves_08.lineart.crease_threshold = 0.0
ob_ubx_shelves_07.location = (0.0, 0.0, 0.0)
ob_ubx_shelves_07.hide_viewport = True
ob_ubx_shelves_07.lineart.crease_threshold = 0.0
ob_ubx_shelves_06.location = (0.0, 0.0, 0.0)
ob_ubx_shelves_06.hide_viewport = True
ob_ubx_shelves_06.lineart.crease_threshold = 0.0
ob_ubx_shelves_05.location = (0.0, 0.0, 0.0)
ob_ubx_shelves_05.hide_viewport = True
ob_ubx_shelves_05.lineart.crease_threshold = 0.0
ob_ubx_shelves_04.location = (0.0, 0.0, 0.0)
ob_ubx_shelves_04.hide_viewport = True
ob_ubx_shelves_04.lineart.crease_threshold = 0.0
ob_ubx_shelves_03.location = (0.0, 0.0, 0.0)
ob_ubx_shelves_03.hide_viewport = True
ob_ubx_shelves_03.lineart.crease_threshold = 0.0
ob_ubx_shelves_02.location = (0.0, 0.0, 0.0)
ob_ubx_shelves_02.hide_viewport = True
ob_ubx_shelves_02.lineart.crease_threshold = 0.0
ob_ubx_shelves_01.location = (0.0, 0.0, 0.0)
ob_ubx_shelves_01.hide_viewport = True
ob_ubx_shelves_01.lineart.crease_threshold = 0.0
ob_ubx_shelves_00.location = (0.0, 0.0, 0.0)
ob_ubx_shelves_00.hide_viewport = True
ob_ubx_shelves_00.lineart.crease_threshold = 0.0
ob_base.location = (0.0, 0.0, 0.0)
ob_base.lineart.crease_threshold = 0.0
ob_shelves.location = (0.0, 0.0, 0.0)
ob_shelves.lineart.crease_threshold = 0.0

# ---- collection membership
col_collection_1.objects.link(ob_ubx_shelves_28)
col_collection_1.objects.link(ob_ubx_shelves_27)
col_collection_1.objects.link(ob_ubx_shelves_26)
col_collection_1.objects.link(ob_ubx_shelves_25)
col_collection_1.objects.link(ob_ubx_shelves_24)
col_collection_1.objects.link(ob_ubx_shelves_23)
col_collection_1.objects.link(ob_ubx_shelves_22)
col_collection_1.objects.link(ob_ubx_shelves_21)
col_collection_1.objects.link(ob_ubx_shelves_20)
col_collection_1.objects.link(ob_ubx_shelves_19)
col_collection_1.objects.link(ob_ubx_shelves_18)
col_collection_1.objects.link(ob_ubx_shelves_17)
col_collection_1.objects.link(ob_ubx_shelves_16)
col_collection_1.objects.link(ob_ubx_shelves_15)
col_collection_1.objects.link(ob_ubx_shelves_14)
col_collection_1.objects.link(ob_ubx_shelves_13)
col_collection_1.objects.link(ob_ubx_shelves_12)
col_collection_1.objects.link(ob_ubx_shelves_11)
col_collection_1.objects.link(ob_ubx_shelves_10)
col_collection_1.objects.link(ob_ubx_shelves_09)
col_collection_1.objects.link(ob_ubx_shelves_08)
col_collection_1.objects.link(ob_ubx_shelves_07)
col_collection_1.objects.link(ob_ubx_shelves_06)
col_collection_1.objects.link(ob_ubx_shelves_05)
col_collection_1.objects.link(ob_ubx_shelves_04)
col_collection_1.objects.link(ob_ubx_shelves_03)
col_collection_1.objects.link(ob_ubx_shelves_02)
col_collection_1.objects.link(ob_ubx_shelves_01)
col_collection_1.objects.link(ob_ubx_shelves_00)
col_collection_1.objects.link(ob_base)
col_collection_1.objects.link(ob_shelves)

# ---- scene / render settings (as saved in the file)
scene.frame_start = 1; scene.frame_end = 250; scene.frame_set(1)
scene.render.engine = 'CYCLES'
scene.render.resolution_percentage = 50
scene.render.dither_intensity = 0.0
scene.cycles.use_denoising = False
scene.cycles.samples = 10
scene.cycles.sampling_pattern = 'TABULATED_SOBOL'
scene.cycles.light_sampling_threshold = 0.0
scene.cycles.use_adaptive_sampling = False
scene.cycles.use_light_tree = False
scene.cycles.blur_glossy = 0.0
scene.cycles.pixel_filter_type = 'GAUSSIAN'
scene.cycles.sample_clamp_indirect = 0.0
scene.view_settings.view_transform = 'Standard'
bpy.context.view_layer.update()

# ---- added for rendering (the .blend has no active camera and no usable light): camera, sun
cam_auto = bpy.data.cameras.new('AutoCamera')
cam_auto.lens = 50.0
cam_auto.sensor_width = 36.0
cam_auto.clip_end = 3874.13
ob_auto_camera = bpy.data.objects.new('AutoCamera', cam_auto)
scene.collection.objects.link(ob_auto_camera)
ob_auto_camera.location = (220.749, -264.882, 276.78)
ob_auto_camera.rotation_euler = (1.09748, -7.21219e-08, 0.694738)
scene.camera = ob_auto_camera
light_auto_sun = bpy.data.lights.new('AutoSun', 'SUN')
light_auto_sun.energy = 3.0
light_auto_sun.angle = 0.0523599
ob_auto_sun = bpy.data.objects.new('AutoSun', light_auto_sun)
scene.collection.objects.link(ob_auto_sun)
ob_auto_sun.rotation_euler = (0.872665, 0.174533, 0.523599)
bpy.context.view_layer.update()
